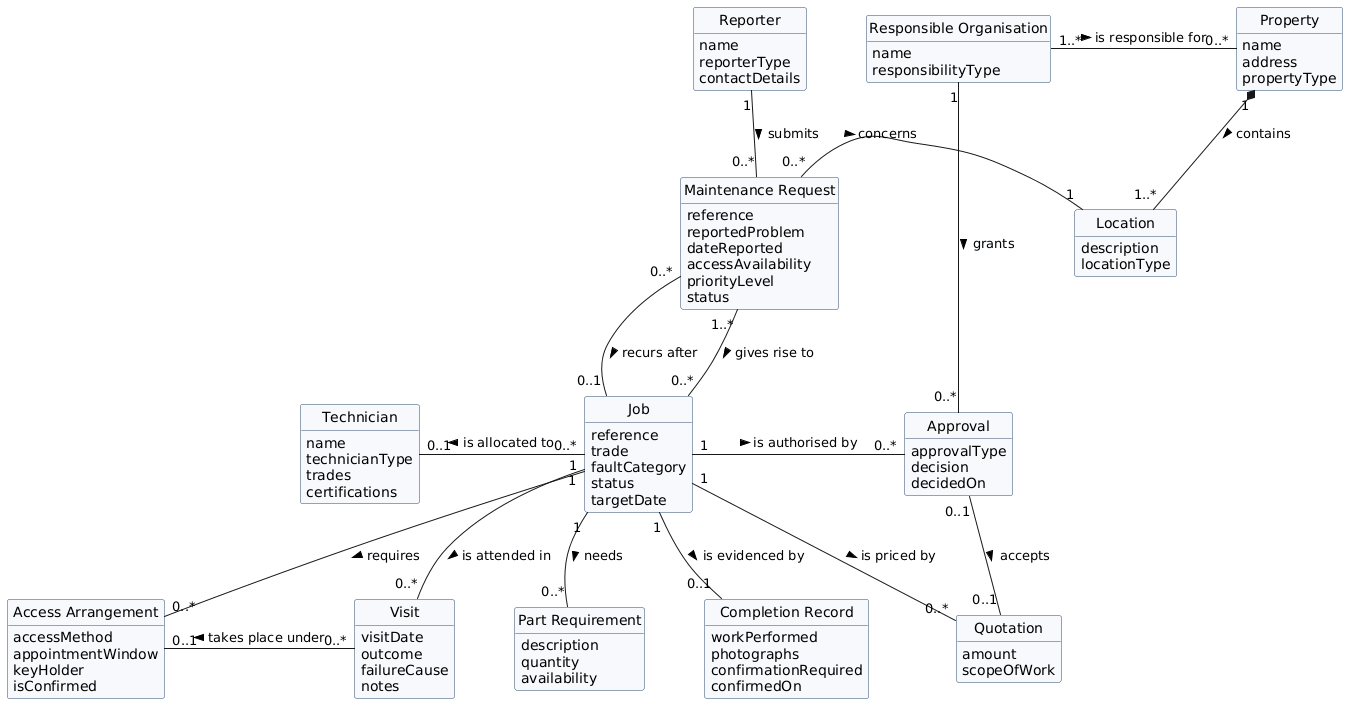

The diagram above was rendered by PlantUML. Its source (embedded in the PNG):
@startuml
hide circle
hide methods
skinparam shadowing false
skinparam nodesep 60
skinparam ranksep 70
skinparam class {
  BackgroundColor #F7F9FC
  BorderColor #2F4A6D
}

class "Responsible Organisation" as RO {
  name
  responsibilityType
}
class Property {
  name
  address
  propertyType
}
class Location {
  description
  locationType
}
class Reporter {
  name
  reporterType
  contactDetails
}
class "Maintenance Request" as MR {
  reference
  reportedProblem
  dateReported
  accessAvailability
  priorityLevel
  status
}
class Job {
  reference
  trade
  faultCategory
  status
  targetDate
}
class Technician {
  name
  technicianType
  trades
  certifications
}
class "Access Arrangement" as AA {
  accessMethod
  appointmentWindow
  keyHolder
  isConfirmed
}
class Visit {
  visitDate
  outcome
  failureCause
  notes
}
class Quotation {
  amount
  scopeOfWork
}
class Approval {
  approvalType
  decision
  decidedOn
}
class "Part Requirement" as PR {
  description
  quantity
  availability
}
class "Completion Record" as CR {
  workPerformed
  photographs
  confirmationRequired
  confirmedOn
}

RO "1..*" -right- "0..*" Property : is responsible for >
Property "1" *-down- "1..*" Location : contains >
Reporter "1" -down- "0..*" MR : submits >
MR "0..*" -left- "1" Location : concerns >
MR "1..*" -down- "0..*" Job : gives rise to >
MR "0..*" -- "0..1" Job : recurs after >
Job "0..*" -left- "0..1" Technician : is allocated to >
Job "1" -down- "0..*" AA : requires >
Job "1" -down- "0..*" Visit : is attended in >
Visit "0..*" -left- "0..1" AA : takes place under >
Job "1" -right- "0..*" Quotation : is priced by >
Job "1" -right- "0..*" Approval : is authorised by >
Approval "0..1" -down- "0..1" Quotation : accepts >
RO "1" -down- "0..*" Approval : grants >
Job "1" -down- "0..*" PR : needs >
Job "1" -down- "0..1" CR : is evidenced by >
@enduml